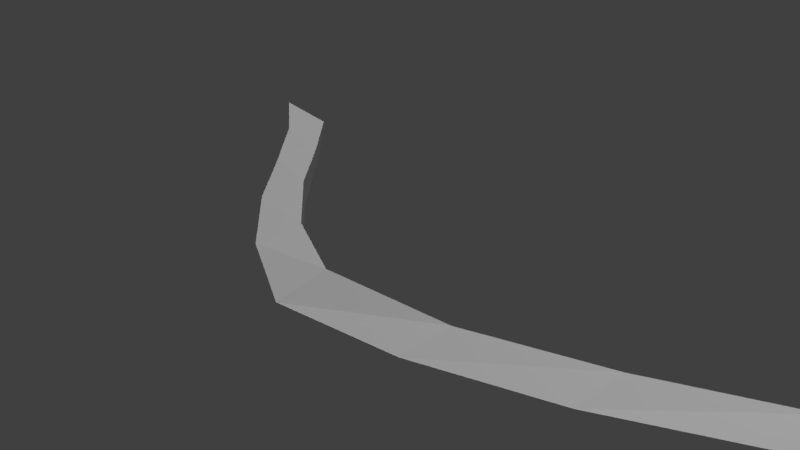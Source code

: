 # Source: ScytheWaveBlade.blend  (saved by Blender 2.78.0; exported with 4.5.12 LTS)
import bpy
from mathutils import Matrix  # noqa: F401  (used for matrix-valued properties, if any)

bpy.ops.wm.read_factory_settings(use_empty=True)
scene = bpy.context.scene
scene.name = 'Scene'

# ---- collections
col_collection_1 = bpy.data.collections.new('Collection 1'); scene.collection.children.link(col_collection_1)

# ---- world
world_world = bpy.data.worlds.new('World'); scene.world = world_world
world_world.color = (0.05088, 0.05088, 0.05088)
world_world.use_sun_shadow = False
world_world.sun_shadow_jitter_overblur = 0.0
world_world.cycles.sampling_method = 'MANUAL'

# ---- cameras
cam_camera = bpy.data.cameras.new('Camera')
cam_camera.clip_end = 100.0
cam_camera.lens = 35.0
cam_camera.sensor_width = 32.0
cam_camera.sensor_height = 18.0
cam_camera.ortho_scale = 7.314
cam_camera.dof.focus_distance = 0.0
cam_camera.dof.aperture_fstop = 128.0

# ---- lights
light_spot_001 = bpy.data.lights.new('Spot.001', 'SPOT')
light_spot_001.transmission_factor = 0.0
light_spot_001.energy = 100.0
light_spot_001.shadow_buffer_clip_start = 0.5
light_spot_001.shadow_soft_size = 0.1
light_spot_001.shadow_maximum_resolution = 0.006
light_spot_001.use_absolute_resolution = True
light_spot = bpy.data.lights.new('Spot', 'SPOT')
light_spot.transmission_factor = 0.0
light_spot.energy = 100.0
light_spot.shadow_buffer_clip_start = 0.5
light_spot.shadow_soft_size = 0.1
light_spot.shadow_maximum_resolution = 0.006
light_spot.use_absolute_resolution = True
light_sun = bpy.data.lights.new('Sun', 'SUN')
light_sun.transmission_factor = 0.0
light_sun.angle = 0.1993
light_sun.energy = 1.0
light_sun.shadow_buffer_clip_start = 0.5
light_sun.shadow_soft_size = 0.1
light_sun.shadow_cascade_max_distance = 1000.0
light_lamp = bpy.data.lights.new('Lamp', 'POINT')
light_lamp.transmission_factor = 0.0
light_lamp.cutoff_distance = 30.0
light_lamp.energy = 100.0
light_lamp.shadow_buffer_clip_start = 1.001
light_lamp.shadow_soft_size = 0.1
light_lamp.shadow_maximum_resolution = 0.006
light_lamp.use_absolute_resolution = True

# ---- meshes
me_plane = bpy.data.meshes.new('Plane')
me_plane.from_pydata([(-0.9995, 0.002806, 1.291), (0.971, 0.002806, 2.525), (-0.8002, -0.2479, 1.294), (-0.5891, -0.4, 0.3501), (-0.361, -0.5989, -0.5901), (-0.1188, -0.6904, -1.296), (0.1253, -1.0, -1.618), (0.3132, -0.6904, -0.9303), (0.4724, -0.5989, 0.03095), (0.6156, -0.4, 1.119), (0.7617, -0.2479, 2.164), (0.7617, 0.2521, 2.164), (0.6156, 0.4, 1.119), (0.4724, 0.6011, 0.03071), (0.3133, 0.6904, -0.9307), (0.1254, 1.0, -1.619), (-0.1187, 0.6904, -1.297), (-0.361, 0.6011, -0.5906), (-0.5891, 0.4, 0.3498), (-0.8002, 0.2521, 1.294), (-0.7945, 0.004209, 0.6287), (-0.5764, 0.008419, -0.309), (-0.3401, 0.006174, -1.229), (-0.08997, 0.008419, -1.903), (0.1614, 0.008419, -2.201), (0.3562, 0.008419, -1.489), (0.5206, 0.006174, -0.513), (0.6654, 0.008419, 0.5818), (0.8111, 0.004209, 1.633)], [], [(28, 11, 1), (0, 19, 20), (20, 19, 18, 21), (21, 18, 17, 22), (22, 17, 16, 23), (23, 16, 15, 24), (24, 15, 14, 25), (25, 14, 13, 26), (26, 13, 12, 27), (27, 12, 11, 28), (9, 27, 28, 10), (8, 26, 27, 9), (7, 25, 26, 8), (6, 24, 25, 7), (5, 23, 24, 6), (4, 22, 23, 5), (3, 21, 22, 4), (2, 20, 21, 3), (0, 20, 2), (10, 28, 1), (1, 11, 10), (9, 10, 11, 12), (8, 9, 12, 13), (7, 8, 13, 14), (6, 7, 14, 15), (5, 6, 15, 16), (4, 5, 16, 17), (3, 4, 17, 18), (2, 3, 18, 19), (0, 2, 19)])
me_plane.use_remesh_preserve_volume = False
me_plane.use_remesh_preserve_attributes = False
me_plane.use_mirror_vertex_groups = False
me_plane.update()
me_cube = bpy.data.meshes.new('Cube')
me_cube.from_pydata([], [], [])
me_cube.use_remesh_preserve_volume = False
me_cube.use_remesh_preserve_attributes = False
me_cube.use_mirror_vertex_groups = False
me_cube.update()

# ---- objects
ob_plane = bpy.data.objects.new('Plane', me_plane)
ob_spot_001 = bpy.data.objects.new('Spot.001', light_spot_001)
ob_cube_001 = bpy.data.objects.new('Cube.001', me_cube)
ob_spot = bpy.data.objects.new('Spot', light_spot)
ob_sun = bpy.data.objects.new('Sun', light_sun)
ob_lamp = bpy.data.objects.new('Lamp', light_lamp)
ob_camera = bpy.data.objects.new('Camera', cam_camera)

# ---- transforms, parenting, visibility, modifiers, constraints
ob_plane.location = (0.0, 0.0, 0.0)
ob_plane.rotation_euler = (-1.571, -0.0, 0.0)
ob_plane.scale = (-7.469, 0.3521, 1.0)
ob_plane.lineart.crease_threshold = 0.0
ob_spot_001.location = (-0.6342, -16.88, 17.98)
ob_spot_001.rotation_euler = (0.8188, -0.0, 0.0)
ob_spot_001.lineart.crease_threshold = 0.0
ob_cube_001.location = (1.09, 1.66, -0.125)
ob_cube_001.lineart.crease_threshold = 0.0
ob_spot.location = (1.09, 1.64, 22.27)
ob_spot.lineart.crease_threshold = 0.0
ob_sun.location = (-0.6502, -3.633, 3.778)
ob_sun.lineart.crease_threshold = 0.0
ob_lamp.location = (4.076, 1.005, 5.904)
ob_lamp.rotation_euler = (0.6503, 0.05522, 1.866)
ob_lamp.lock_rotations_4d = False
ob_lamp.empty_display_type = 'ARROWS'
ob_lamp.color = (0.0, 0.0, 0.0, 0.0)
ob_lamp.lineart.crease_threshold = 0.0
ob_camera.location = (6.507, -7.386, 5.618)
ob_camera.rotation_euler = (1.109, 0.0, 0.8149)
ob_camera.lock_rotations_4d = False
ob_camera.empty_display_type = 'ARROWS'
ob_camera.color = (0.0, 0.0, 0.0, 0.0)
ob_camera.display_type = 'WIRE'
ob_camera.lineart.crease_threshold = 0.0

# ---- collection membership
col_collection_1.objects.link(ob_plane)
col_collection_1.objects.link(ob_spot_001)
col_collection_1.objects.link(ob_cube_001)
col_collection_1.objects.link(ob_spot)
col_collection_1.objects.link(ob_sun)
col_collection_1.objects.link(ob_lamp)
col_collection_1.objects.link(ob_camera)

# ---- scene / render settings (as saved in the file)
scene.camera = ob_camera
scene.frame_start = 1; scene.frame_end = 250; scene.frame_set(241)
scene.render.engine = 'BLENDER_EEVEE_NEXT'
scene.render.resolution_percentage = 50
scene.render.dither_intensity = 0.0
scene.cycles.use_denoising = False
scene.cycles.samples = 128
scene.cycles.sampling_pattern = 'TABULATED_SOBOL'
scene.cycles.light_sampling_threshold = 0.0
scene.cycles.use_adaptive_sampling = False
scene.cycles.use_light_tree = False
scene.cycles.blur_glossy = 0.0
scene.cycles.sample_clamp_indirect = 0.0
scene.view_settings.view_transform = 'Standard'
bpy.context.view_layer.update()
